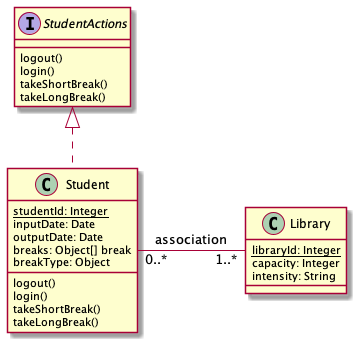

The diagram above was rendered by PlantUML. Its source (embedded in the PNG):
@startuml

interface StudentActions {
  logout()
  login()
  takeShortBreak()
  takeLongBreak()
}

class Student {
  {static} studentId: Integer
  inputDate: Date
  outputDate: Date
  breaks: Object[] break
  breakType: Object
  
  logout()
  login()
  takeShortBreak()
  takeLongBreak()
}

class Library {
  {static} libraryId: Integer
  capacity: Integer
  intensity: String
}

' Student and Library have a association
Student "0..*" - "1..*" Library : association
class Student implements StudentActions

@enduml